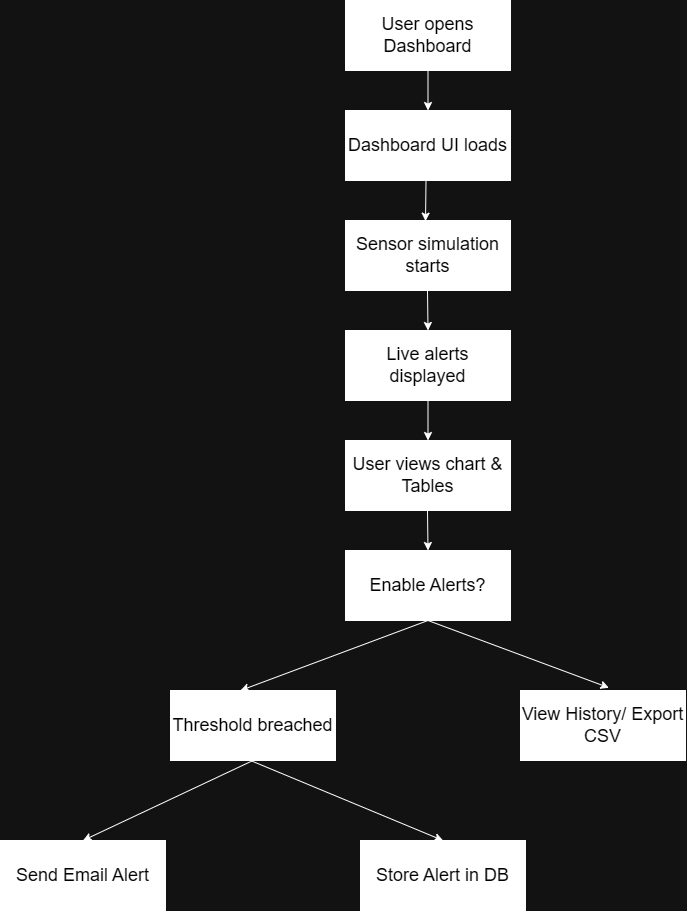

The diagram above was exported from draw.io. Its source (the exported page's mxGraphModel, read from the mxfile embedded in the PNG):
<mxGraphModel dx="1965" dy="1160" grid="1" gridSize="10" guides="1" tooltips="1" connect="1" arrows="1" fold="1" page="1" pageScale="1" pageWidth="850" pageHeight="1100" math="0" shadow="0">
  <root>
    <mxCell id="0" />
    <mxCell id="1" parent="0" />
    <mxCell id="F2xNFScl2FqOZ41Zfw8i-1" parent="1" style="rounded=0;whiteSpace=wrap;html=1;fillColor=light-dark(#FFFFFF,#FFFFFF);" value="&lt;font style=&quot;color: light-dark(rgb(0, 0, 0), rgb(0, 0, 0)); font-size: 18px;&quot;&gt;User opens Dashboard&lt;/font&gt;" vertex="1">
      <mxGeometry height="70" width="165" x="365" y="50" as="geometry" />
    </mxCell>
    <mxCell id="F2xNFScl2FqOZ41Zfw8i-2" parent="1" style="rounded=0;whiteSpace=wrap;html=1;fillColor=light-dark(#FFFFFF,#FFFFFF);" value="&lt;font style=&quot;color: light-dark(rgb(0, 0, 0), rgb(0, 0, 0)); font-size: 18px;&quot;&gt;User views chart &amp;amp; Tables&lt;/font&gt;" vertex="1">
      <mxGeometry height="70" width="165" x="365" y="490" as="geometry" />
    </mxCell>
    <mxCell id="F2xNFScl2FqOZ41Zfw8i-4" parent="1" style="rounded=0;whiteSpace=wrap;html=1;fillColor=light-dark(#FFFFFF,#FFFFFF);" value="&lt;font style=&quot;color: light-dark(rgb(0, 0, 0), rgb(0, 0, 0)); font-size: 18px;&quot;&gt;Sensor simulation starts&lt;/font&gt;" vertex="1">
      <mxGeometry height="70" width="165" x="365" y="270" as="geometry" />
    </mxCell>
    <mxCell id="F2xNFScl2FqOZ41Zfw8i-5" parent="1" style="rounded=0;whiteSpace=wrap;html=1;fillColor=light-dark(#FFFFFF,#FFFFFF);" value="&lt;font style=&quot;color: light-dark(rgb(0, 0, 0), rgb(0, 0, 0)); font-size: 18px;&quot;&gt;Dashboard UI loads&lt;/font&gt;" vertex="1">
      <mxGeometry height="70" width="165" x="365" y="160" as="geometry" />
    </mxCell>
    <mxCell id="F2xNFScl2FqOZ41Zfw8i-6" parent="1" style="rounded=0;whiteSpace=wrap;html=1;fillColor=light-dark(#FFFFFF,#FFFFFF);" value="&lt;font style=&quot;color: light-dark(rgb(0, 0, 0), rgb(0, 0, 0)); font-size: 18px;&quot;&gt;Live alerts displayed&lt;/font&gt;" vertex="1">
      <mxGeometry height="70" width="165" x="365" y="380" as="geometry" />
    </mxCell>
    <mxCell id="F2xNFScl2FqOZ41Zfw8i-7" parent="1" style="rounded=0;whiteSpace=wrap;html=1;fillColor=light-dark(#FFFFFF,#FFFFFF);" value="&lt;font style=&quot;color: light-dark(rgb(0, 0, 0), rgb(0, 0, 0)); font-size: 18px;&quot;&gt;Threshold breached&lt;/font&gt;" vertex="1">
      <mxGeometry height="70" width="165" x="190" y="740" as="geometry" />
    </mxCell>
    <mxCell id="F2xNFScl2FqOZ41Zfw8i-8" parent="1" style="rounded=0;whiteSpace=wrap;html=1;fillColor=light-dark(#FFFFFF,#FFFFFF);" value="&lt;font style=&quot;color: light-dark(rgb(0, 0, 0), rgb(0, 0, 0)); font-size: 18px;&quot;&gt;Enable Alerts?&lt;/font&gt;" vertex="1">
      <mxGeometry height="70" width="165" x="365" y="600" as="geometry" />
    </mxCell>
    <mxCell id="F2xNFScl2FqOZ41Zfw8i-10" parent="1" style="rounded=0;whiteSpace=wrap;html=1;fillColor=light-dark(#FFFFFF,#FFFFFF);" value="&lt;font style=&quot;color: light-dark(rgb(0, 0, 0), rgb(0, 0, 0)); font-size: 18px;&quot;&gt;View History/ Export CSV&lt;/font&gt;" vertex="1">
      <mxGeometry height="70" width="165" x="540" y="740" as="geometry" />
    </mxCell>
    <mxCell id="F2xNFScl2FqOZ41Zfw8i-11" parent="1" style="rounded=0;whiteSpace=wrap;html=1;fillColor=light-dark(#FFFFFF,#FFFFFF);" value="&lt;font style=&quot;color: light-dark(rgb(0, 0, 0), rgb(0, 0, 0)); font-size: 18px;&quot;&gt;Send Email Alert&lt;/font&gt;" vertex="1">
      <mxGeometry height="70" width="165" x="20" y="890" as="geometry" />
    </mxCell>
    <mxCell id="F2xNFScl2FqOZ41Zfw8i-12" parent="1" style="rounded=0;whiteSpace=wrap;html=1;fillColor=light-dark(#FFFFFF,#FFFFFF);" value="&lt;font style=&quot;color: light-dark(rgb(0, 0, 0), rgb(0, 0, 0)); font-size: 18px;&quot;&gt;Store Alert in DB&lt;/font&gt;" vertex="1">
      <mxGeometry height="70" width="165" x="380" y="890" as="geometry" />
    </mxCell>
    <mxCell id="F2xNFScl2FqOZ41Zfw8i-13" edge="1" parent="1" source="F2xNFScl2FqOZ41Zfw8i-1" style="endArrow=classic;html=1;rounded=0;exitX=0.5;exitY=1;exitDx=0;exitDy=0;entryX=0.5;entryY=0;entryDx=0;entryDy=0;" target="F2xNFScl2FqOZ41Zfw8i-5" value="">
      <mxGeometry height="50" relative="1" width="50" as="geometry">
        <mxPoint x="447" y="140" as="sourcePoint" />
        <mxPoint x="447" y="160" as="targetPoint" />
      </mxGeometry>
    </mxCell>
    <mxCell id="F2xNFScl2FqOZ41Zfw8i-14" edge="1" parent="1" source="F2xNFScl2FqOZ41Zfw8i-5" style="endArrow=classic;html=1;rounded=0;exitX=0.488;exitY=0.986;exitDx=0;exitDy=0;exitPerimeter=0;entryX=0.485;entryY=0.009;entryDx=0;entryDy=0;entryPerimeter=0;" target="F2xNFScl2FqOZ41Zfw8i-4" value="">
      <mxGeometry height="50" relative="1" width="50" as="geometry">
        <mxPoint x="446" y="231" as="sourcePoint" />
        <mxPoint x="446" y="270" as="targetPoint" />
      </mxGeometry>
    </mxCell>
    <mxCell id="F2xNFScl2FqOZ41Zfw8i-15" edge="1" parent="1" style="endArrow=classic;html=1;rounded=0;entryX=0.5;entryY=0;entryDx=0;entryDy=0;" target="F2xNFScl2FqOZ41Zfw8i-6" value="">
      <mxGeometry height="50" relative="1" width="50" as="geometry">
        <mxPoint x="447" y="340" as="sourcePoint" />
        <mxPoint x="447.28" y="380" as="targetPoint" />
      </mxGeometry>
    </mxCell>
    <mxCell id="F2xNFScl2FqOZ41Zfw8i-16" edge="1" parent="1" source="F2xNFScl2FqOZ41Zfw8i-6" style="endArrow=classic;html=1;rounded=0;exitX=0.5;exitY=1;exitDx=0;exitDy=0;entryX=0.5;entryY=0;entryDx=0;entryDy=0;" target="F2xNFScl2FqOZ41Zfw8i-2" value="">
      <mxGeometry height="50" relative="1" width="50" as="geometry">
        <mxPoint x="447.28" y="450" as="sourcePoint" />
        <mxPoint x="447" y="490" as="targetPoint" />
      </mxGeometry>
    </mxCell>
    <mxCell id="F2xNFScl2FqOZ41Zfw8i-18" edge="1" parent="1" style="endArrow=classic;html=1;rounded=0;entryX=0.5;entryY=0;entryDx=0;entryDy=0;" target="F2xNFScl2FqOZ41Zfw8i-8" value="">
      <mxGeometry height="50" relative="1" width="50" as="geometry">
        <mxPoint x="447" y="560" as="sourcePoint" />
        <mxPoint x="447.28" y="600" as="targetPoint" />
      </mxGeometry>
    </mxCell>
    <mxCell id="F2xNFScl2FqOZ41Zfw8i-19" edge="1" parent="1" source="F2xNFScl2FqOZ41Zfw8i-8" style="endArrow=classic;html=1;rounded=0;exitX=0.5;exitY=1;exitDx=0;exitDy=0;entryX=0.424;entryY=0;entryDx=0;entryDy=0;entryPerimeter=0;" target="F2xNFScl2FqOZ41Zfw8i-7" value="">
      <mxGeometry height="50" relative="1" width="50" as="geometry">
        <mxPoint x="447.28" y="670" as="sourcePoint" />
        <mxPoint x="447.28" y="710" as="targetPoint" />
      </mxGeometry>
    </mxCell>
    <mxCell id="F2xNFScl2FqOZ41Zfw8i-20" edge="1" parent="1" source="F2xNFScl2FqOZ41Zfw8i-8" style="endArrow=classic;html=1;rounded=0;exitX=0.5;exitY=1;exitDx=0;exitDy=0;entryX=0.536;entryY=-0.039;entryDx=0;entryDy=0;entryPerimeter=0;" target="F2xNFScl2FqOZ41Zfw8i-10" value="">
      <mxGeometry height="50" relative="1" width="50" as="geometry">
        <mxPoint x="447.21" y="670" as="sourcePoint" />
        <mxPoint x="447.21" y="710" as="targetPoint" />
      </mxGeometry>
    </mxCell>
    <mxCell id="F2xNFScl2FqOZ41Zfw8i-21" edge="1" parent="1" style="endArrow=classic;html=1;rounded=0;exitX=0.5;exitY=1;exitDx=0;exitDy=0;entryX=0.5;entryY=0;entryDx=0;entryDy=0;" target="F2xNFScl2FqOZ41Zfw8i-12" value="">
      <mxGeometry height="50" relative="1" width="50" as="geometry">
        <mxPoint x="270" y="810" as="sourcePoint" />
        <mxPoint x="390" y="850" as="targetPoint" />
      </mxGeometry>
    </mxCell>
    <mxCell id="F2xNFScl2FqOZ41Zfw8i-22" edge="1" parent="1" source="F2xNFScl2FqOZ41Zfw8i-7" style="endArrow=classic;html=1;rounded=0;exitX=0.5;exitY=1;exitDx=0;exitDy=0;entryX=0.5;entryY=0;entryDx=0;entryDy=0;" target="F2xNFScl2FqOZ41Zfw8i-11" value="">
      <mxGeometry height="50" relative="1" width="50" as="geometry">
        <mxPoint x="172" y="830" as="sourcePoint" />
        <mxPoint x="120" y="880" as="targetPoint" />
      </mxGeometry>
    </mxCell>
  </root>
</mxGraphModel>